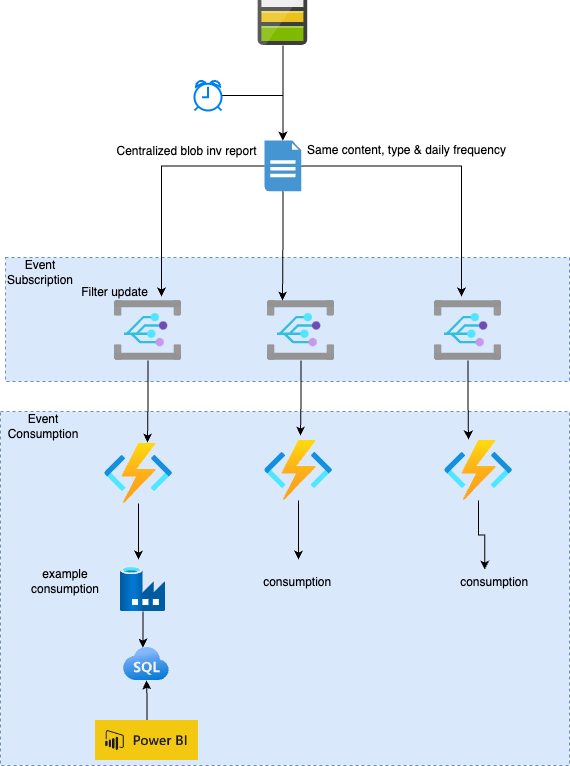

The diagram above was exported from draw.io. Its source (the exported page's mxGraphModel, read from the mxfile embedded in the PNG):
<mxGraphModel dx="1434" dy="680" grid="0" gridSize="10" guides="1" tooltips="1" connect="1" arrows="1" fold="1" page="1" pageScale="1" pageWidth="827" pageHeight="1169" math="0" shadow="0">
  <root>
    <mxCell id="0" />
    <mxCell id="1" parent="0" />
    <mxCell id="4PPS2IWMJxzoGM-FEyFh-45" value="" style="rounded=0;whiteSpace=wrap;html=1;dashed=1;fillColor=#dae8fc;strokeColor=#6c8ebf;" parent="1" vertex="1">
      <mxGeometry x="76" y="452" width="569" height="354" as="geometry" />
    </mxCell>
    <mxCell id="4PPS2IWMJxzoGM-FEyFh-44" value="" style="rounded=0;whiteSpace=wrap;html=1;dashed=1;fillColor=#dae8fc;strokeColor=#6c8ebf;" parent="1" vertex="1">
      <mxGeometry x="81" y="298" width="564" height="124" as="geometry" />
    </mxCell>
    <mxCell id="4PPS2IWMJxzoGM-FEyFh-21" style="edgeStyle=orthogonalEdgeStyle;rounded=0;orthogonalLoop=1;jettySize=auto;html=1;" parent="1" source="4PPS2IWMJxzoGM-FEyFh-1" target="4PPS2IWMJxzoGM-FEyFh-2" edge="1">
      <mxGeometry relative="1" as="geometry" />
    </mxCell>
    <mxCell id="4PPS2IWMJxzoGM-FEyFh-1" value="" style="image;sketch=0;aspect=fixed;html=1;points=[];align=center;fontSize=12;image=img/lib/mscae/Storage_Accounts.svg;" parent="1" vertex="1">
      <mxGeometry x="333.4" y="41" width="50" height="45" as="geometry" />
    </mxCell>
    <mxCell id="4PPS2IWMJxzoGM-FEyFh-2" value="" style="shadow=0;dashed=0;html=1;strokeColor=none;fillColor=#4495D1;labelPosition=center;verticalLabelPosition=bottom;verticalAlign=top;align=center;outlineConnect=0;shape=mxgraph.veeam.2d.report;" parent="1" vertex="1">
      <mxGeometry x="340" y="181" width="36.8" height="50.8" as="geometry" />
    </mxCell>
    <mxCell id="4PPS2IWMJxzoGM-FEyFh-6" value="" style="image;aspect=fixed;html=1;points=[];align=center;fontSize=12;image=img/lib/azure2/integration/Event_Grid_Subscriptions.svg;" parent="1" vertex="1">
      <mxGeometry x="190" y="341" width="67" height="60" as="geometry" />
    </mxCell>
    <mxCell id="4PPS2IWMJxzoGM-FEyFh-7" value="" style="image;aspect=fixed;html=1;points=[];align=center;fontSize=12;image=img/lib/azure2/integration/Event_Grid_Subscriptions.svg;" parent="1" vertex="1">
      <mxGeometry x="343" y="341" width="67" height="60" as="geometry" />
    </mxCell>
    <mxCell id="4PPS2IWMJxzoGM-FEyFh-8" value="" style="image;aspect=fixed;html=1;points=[];align=center;fontSize=12;image=img/lib/azure2/integration/Event_Grid_Subscriptions.svg;" parent="1" vertex="1">
      <mxGeometry x="510" y="341" width="67" height="60" as="geometry" />
    </mxCell>
    <mxCell id="4PPS2IWMJxzoGM-FEyFh-29" style="edgeStyle=orthogonalEdgeStyle;rounded=0;orthogonalLoop=1;jettySize=auto;html=1;" parent="1" source="4PPS2IWMJxzoGM-FEyFh-9" edge="1">
      <mxGeometry relative="1" as="geometry">
        <mxPoint x="214" y="600" as="targetPoint" />
      </mxGeometry>
    </mxCell>
    <mxCell id="4PPS2IWMJxzoGM-FEyFh-9" value="" style="image;aspect=fixed;html=1;points=[];align=center;fontSize=12;image=img/lib/azure2/compute/Function_Apps.svg;" parent="1" vertex="1">
      <mxGeometry x="180" y="484" width="68" height="60" as="geometry" />
    </mxCell>
    <mxCell id="4PPS2IWMJxzoGM-FEyFh-35" style="edgeStyle=orthogonalEdgeStyle;rounded=0;orthogonalLoop=1;jettySize=auto;html=1;" parent="1" source="4PPS2IWMJxzoGM-FEyFh-10" edge="1">
      <mxGeometry relative="1" as="geometry">
        <mxPoint x="374" y="600" as="targetPoint" />
      </mxGeometry>
    </mxCell>
    <mxCell id="4PPS2IWMJxzoGM-FEyFh-10" value="" style="image;aspect=fixed;html=1;points=[];align=center;fontSize=12;image=img/lib/azure2/compute/Function_Apps.svg;" parent="1" vertex="1">
      <mxGeometry x="340" y="481" width="68" height="60" as="geometry" />
    </mxCell>
    <mxCell id="4PPS2IWMJxzoGM-FEyFh-11" value="" style="image;aspect=fixed;html=1;points=[];align=center;fontSize=12;image=img/lib/azure2/compute/Function_Apps.svg;" parent="1" vertex="1">
      <mxGeometry x="520" y="481" width="68" height="60" as="geometry" />
    </mxCell>
    <mxCell id="4PPS2IWMJxzoGM-FEyFh-12" style="edgeStyle=orthogonalEdgeStyle;rounded=0;orthogonalLoop=1;jettySize=auto;html=1;entryX=0.632;entryY=-0.017;entryDx=0;entryDy=0;entryPerimeter=0;" parent="1" source="4PPS2IWMJxzoGM-FEyFh-6" target="4PPS2IWMJxzoGM-FEyFh-9" edge="1">
      <mxGeometry relative="1" as="geometry" />
    </mxCell>
    <mxCell id="4PPS2IWMJxzoGM-FEyFh-13" style="edgeStyle=orthogonalEdgeStyle;rounded=0;orthogonalLoop=1;jettySize=auto;html=1;entryX=0.529;entryY=-0.083;entryDx=0;entryDy=0;entryPerimeter=0;" parent="1" source="4PPS2IWMJxzoGM-FEyFh-7" target="4PPS2IWMJxzoGM-FEyFh-10" edge="1">
      <mxGeometry relative="1" as="geometry" />
    </mxCell>
    <mxCell id="4PPS2IWMJxzoGM-FEyFh-14" style="edgeStyle=orthogonalEdgeStyle;rounded=0;orthogonalLoop=1;jettySize=auto;html=1;entryX=0.353;entryY=-0.017;entryDx=0;entryDy=0;entryPerimeter=0;" parent="1" source="4PPS2IWMJxzoGM-FEyFh-8" target="4PPS2IWMJxzoGM-FEyFh-11" edge="1">
      <mxGeometry relative="1" as="geometry" />
    </mxCell>
    <mxCell id="4PPS2IWMJxzoGM-FEyFh-18" style="edgeStyle=orthogonalEdgeStyle;rounded=0;orthogonalLoop=1;jettySize=auto;html=1;entryX=0.701;entryY=-0.067;entryDx=0;entryDy=0;entryPerimeter=0;" parent="1" source="4PPS2IWMJxzoGM-FEyFh-2" target="4PPS2IWMJxzoGM-FEyFh-6" edge="1">
      <mxGeometry relative="1" as="geometry" />
    </mxCell>
    <mxCell id="4PPS2IWMJxzoGM-FEyFh-19" style="edgeStyle=orthogonalEdgeStyle;rounded=0;orthogonalLoop=1;jettySize=auto;html=1;entryX=0.403;entryY=-0.067;entryDx=0;entryDy=0;entryPerimeter=0;" parent="1" source="4PPS2IWMJxzoGM-FEyFh-2" target="4PPS2IWMJxzoGM-FEyFh-8" edge="1">
      <mxGeometry relative="1" as="geometry" />
    </mxCell>
    <mxCell id="4PPS2IWMJxzoGM-FEyFh-20" style="edgeStyle=orthogonalEdgeStyle;rounded=0;orthogonalLoop=1;jettySize=auto;html=1;entryX=0.224;entryY=0;entryDx=0;entryDy=0;entryPerimeter=0;" parent="1" source="4PPS2IWMJxzoGM-FEyFh-2" target="4PPS2IWMJxzoGM-FEyFh-7" edge="1">
      <mxGeometry relative="1" as="geometry" />
    </mxCell>
    <mxCell id="4PPS2IWMJxzoGM-FEyFh-23" style="edgeStyle=orthogonalEdgeStyle;rounded=0;orthogonalLoop=1;jettySize=auto;html=1;" parent="1" source="4PPS2IWMJxzoGM-FEyFh-22" target="4PPS2IWMJxzoGM-FEyFh-2" edge="1">
      <mxGeometry relative="1" as="geometry" />
    </mxCell>
    <mxCell id="4PPS2IWMJxzoGM-FEyFh-22" value="" style="html=1;verticalLabelPosition=bottom;align=center;labelBackgroundColor=#ffffff;verticalAlign=top;strokeWidth=2;strokeColor=#0080F0;shadow=0;dashed=0;shape=mxgraph.ios7.icons.alarm_clock;" parent="1" vertex="1">
      <mxGeometry x="270" y="121" width="27" height="30" as="geometry" />
    </mxCell>
    <mxCell id="4PPS2IWMJxzoGM-FEyFh-26" value="" style="image;aspect=fixed;html=1;points=[];align=center;fontSize=12;image=img/lib/azure2/databases/Data_Factory.svg;" parent="1" vertex="1">
      <mxGeometry x="196" y="607" width="45" height="45" as="geometry" />
    </mxCell>
    <mxCell id="4PPS2IWMJxzoGM-FEyFh-30" value="" style="image;aspect=fixed;html=1;points=[];align=center;fontSize=12;image=img/lib/azure2/databases/Azure_SQL.svg;" parent="1" vertex="1">
      <mxGeometry x="199" y="688" width="45.92" height="33" as="geometry" />
    </mxCell>
    <mxCell id="4PPS2IWMJxzoGM-FEyFh-31" style="edgeStyle=orthogonalEdgeStyle;rounded=0;orthogonalLoop=1;jettySize=auto;html=1;entryX=0.422;entryY=0;entryDx=0;entryDy=0;entryPerimeter=0;" parent="1" source="4PPS2IWMJxzoGM-FEyFh-26" target="4PPS2IWMJxzoGM-FEyFh-30" edge="1">
      <mxGeometry relative="1" as="geometry" />
    </mxCell>
    <mxCell id="4PPS2IWMJxzoGM-FEyFh-33" value="" style="edgeStyle=orthogonalEdgeStyle;rounded=0;orthogonalLoop=1;jettySize=auto;html=1;" parent="1" source="4PPS2IWMJxzoGM-FEyFh-32" target="4PPS2IWMJxzoGM-FEyFh-30" edge="1">
      <mxGeometry relative="1" as="geometry" />
    </mxCell>
    <mxCell id="4PPS2IWMJxzoGM-FEyFh-32" value="" style="shape=image;verticalLabelPosition=bottom;labelBackgroundColor=default;verticalAlign=top;aspect=fixed;imageAspect=0;image=data:image/png,(base64 omitted: 7880 chars);" parent="1" vertex="1">
      <mxGeometry x="171.07" y="761" width="102.86" height="40" as="geometry" />
    </mxCell>
    <mxCell id="4PPS2IWMJxzoGM-FEyFh-34" value="Same content, type &amp;amp; daily frequency" style="text;html=1;align=center;verticalAlign=middle;resizable=0;points=[];autosize=1;strokeColor=none;fillColor=none;" parent="1" vertex="1">
      <mxGeometry x="373" y="178" width="217" height="26" as="geometry" />
    </mxCell>
    <mxCell id="4PPS2IWMJxzoGM-FEyFh-36" value="&amp;nbsp;consumption" style="text;html=1;align=center;verticalAlign=middle;resizable=0;points=[];autosize=1;strokeColor=none;fillColor=none;" parent="1" vertex="1">
      <mxGeometry x="326" y="610" width="89" height="26" as="geometry" />
    </mxCell>
    <mxCell id="4PPS2IWMJxzoGM-FEyFh-37" value="&amp;nbsp;consumption" style="text;html=1;align=center;verticalAlign=middle;resizable=0;points=[];autosize=1;strokeColor=none;fillColor=none;" parent="1" vertex="1">
      <mxGeometry x="523" y="610" width="89" height="26" as="geometry" />
    </mxCell>
    <mxCell id="4PPS2IWMJxzoGM-FEyFh-41" value="Centralized blob inv report" style="text;html=1;align=center;verticalAlign=middle;resizable=0;points=[];autosize=1;strokeColor=none;fillColor=none;" parent="1" vertex="1">
      <mxGeometry x="183" y="179" width="158" height="26" as="geometry" />
    </mxCell>
    <mxCell id="4PPS2IWMJxzoGM-FEyFh-42" value="Filter update" style="text;html=1;align=center;verticalAlign=middle;resizable=0;points=[];autosize=1;strokeColor=none;fillColor=none;" parent="1" vertex="1">
      <mxGeometry x="147" y="320" width="85" height="26" as="geometry" />
    </mxCell>
    <mxCell id="4PPS2IWMJxzoGM-FEyFh-46" style="edgeStyle=orthogonalEdgeStyle;rounded=0;orthogonalLoop=1;jettySize=auto;html=1;entryX=0.418;entryY=0;entryDx=0;entryDy=0;entryPerimeter=0;" parent="1" source="4PPS2IWMJxzoGM-FEyFh-11" target="4PPS2IWMJxzoGM-FEyFh-37" edge="1">
      <mxGeometry relative="1" as="geometry" />
    </mxCell>
    <mxCell id="4PPS2IWMJxzoGM-FEyFh-47" value="Event Subscription" style="text;html=1;strokeColor=none;fillColor=none;align=center;verticalAlign=middle;whiteSpace=wrap;rounded=0;" parent="1" vertex="1">
      <mxGeometry x="86" y="298" width="60" height="30" as="geometry" />
    </mxCell>
    <mxCell id="4PPS2IWMJxzoGM-FEyFh-48" value="Event Consumption" style="text;html=1;strokeColor=none;fillColor=none;align=center;verticalAlign=middle;whiteSpace=wrap;rounded=0;" parent="1" vertex="1">
      <mxGeometry x="89" y="452" width="60" height="30" as="geometry" />
    </mxCell>
    <mxCell id="R-EnW07DgMqTznpjK3BQ-1" value="example consumption" style="text;html=1;strokeColor=none;fillColor=none;align=center;verticalAlign=middle;whiteSpace=wrap;rounded=0;" vertex="1" parent="1">
      <mxGeometry x="111.07" y="607" width="60" height="30" as="geometry" />
    </mxCell>
  </root>
</mxGraphModel>